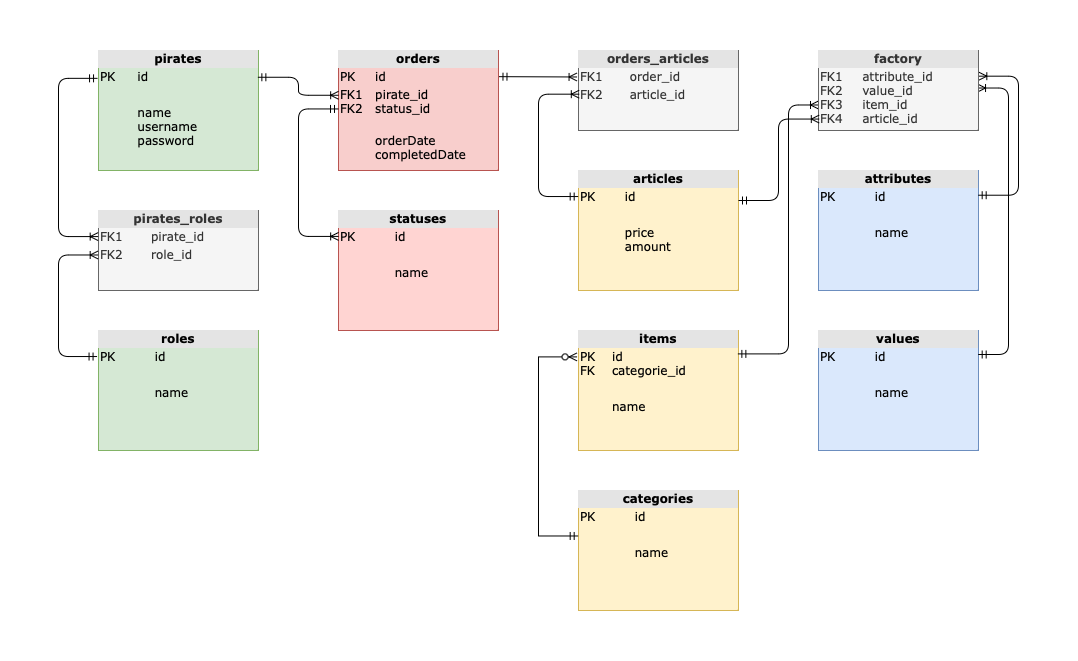

The diagram above was exported from draw.io. Its source (the exported page's mxGraphModel, read from the mxfile embedded in the PNG):
<mxGraphModel dx="1781" dy="588" grid="1" gridSize="10" guides="1" tooltips="1" connect="1" arrows="1" fold="1" page="1" pageScale="1" pageWidth="827" pageHeight="1169" math="0" shadow="0">
  <root>
    <mxCell id="0" />
    <mxCell id="1" parent="0" />
    <mxCell id="3gQZR21439-hDpLeLWDV-1" value="&lt;div style=&quot;text-align: center; box-sizing:border-box;width:100%;background:#e4e4e4;padding:2px;&quot;&gt;&lt;b&gt;pirates&lt;/b&gt;&lt;/div&gt;&lt;table style=&quot;width:100%;font-size:1em;&quot; cellpadding=&quot;2&quot; cellspacing=&quot;0&quot;&gt;&lt;tbody&gt;&lt;tr&gt;&lt;td&gt;PK&lt;/td&gt;&lt;td&gt;id&lt;/td&gt;&lt;/tr&gt;&lt;tr&gt;&lt;td&gt;&lt;br&gt;&lt;/td&gt;&lt;td&gt;&lt;br&gt;&lt;/td&gt;&lt;/tr&gt;&lt;tr&gt;&lt;td&gt;&lt;/td&gt;&lt;td&gt;name&lt;br&gt;username&lt;br&gt;password&lt;br&gt;&lt;br&gt;&lt;/td&gt;&lt;/tr&gt;&lt;/tbody&gt;&lt;/table&gt;" style="verticalAlign=top;align=left;overflow=fill;html=1;rounded=0;shadow=0;comic=0;labelBackgroundColor=none;strokeWidth=1;fontFamily=Verdana;fontSize=12;fillColor=#d5e8d4;strokeColor=#82b366;" parent="1" vertex="1">
      <mxGeometry x="40" y="40" width="160" height="120" as="geometry" />
    </mxCell>
    <mxCell id="3gQZR21439-hDpLeLWDV-2" value="&lt;div style=&quot;text-align: center; box-sizing:border-box;width:100%;background:#e4e4e4;padding:2px;&quot;&gt;&lt;b&gt;orders&lt;/b&gt;&lt;/div&gt;&lt;table style=&quot;width:100%;font-size:1em;&quot; cellpadding=&quot;2&quot; cellspacing=&quot;0&quot;&gt;&lt;tbody&gt;&lt;tr&gt;&lt;td&gt;PK&lt;/td&gt;&lt;td&gt;id&lt;/td&gt;&lt;/tr&gt;&lt;tr&gt;&lt;td&gt;FK1&lt;br&gt;FK2&lt;/td&gt;&lt;td&gt;pirate_id&lt;br&gt;status_id&lt;/td&gt;&lt;/tr&gt;&lt;tr&gt;&lt;td&gt;&lt;/td&gt;&lt;td&gt;&lt;br&gt;orderDate&lt;br&gt;completedDate&lt;br&gt;&lt;br&gt;&lt;/td&gt;&lt;/tr&gt;&lt;/tbody&gt;&lt;/table&gt;" style="verticalAlign=top;align=left;overflow=fill;html=1;rounded=0;shadow=0;comic=0;labelBackgroundColor=none;strokeWidth=1;fontFamily=Verdana;fontSize=12;fillColor=#f8cecc;strokeColor=#b85450;" parent="1" vertex="1">
      <mxGeometry x="280" y="40" width="160" height="120" as="geometry" />
    </mxCell>
    <mxCell id="3gQZR21439-hDpLeLWDV-3" value="&lt;div style=&quot;text-align: center; box-sizing:border-box;width:100%;background:#e4e4e4;padding:2px;&quot;&gt;&lt;b&gt;articles&lt;/b&gt;&lt;/div&gt;&lt;table style=&quot;width:100%;font-size:1em;&quot; cellpadding=&quot;2&quot; cellspacing=&quot;0&quot;&gt;&lt;tbody&gt;&lt;tr&gt;&lt;td&gt;PK&lt;br&gt;&lt;/td&gt;&lt;td&gt;id&lt;br&gt;&lt;/td&gt;&lt;/tr&gt;&lt;tr&gt;&lt;td&gt;&lt;br&gt;&lt;/td&gt;&lt;td&gt;&lt;br&gt;&lt;/td&gt;&lt;/tr&gt;&lt;tr&gt;&lt;td&gt;&lt;/td&gt;&lt;td&gt;price&lt;br&gt;amount&lt;/td&gt;&lt;/tr&gt;&lt;/tbody&gt;&lt;/table&gt;" style="verticalAlign=top;align=left;overflow=fill;html=1;rounded=0;shadow=0;comic=0;labelBackgroundColor=none;strokeWidth=1;fontFamily=Verdana;fontSize=12;fillColor=#fff2cc;strokeColor=#d6b656;" parent="1" vertex="1">
      <mxGeometry x="520" y="160" width="160" height="120" as="geometry" />
    </mxCell>
    <mxCell id="3gQZR21439-hDpLeLWDV-4" value="&lt;div style=&quot;text-align: center; box-sizing:border-box;width:100%;background:#e4e4e4;padding:2px;&quot;&gt;&lt;b&gt;items&lt;/b&gt;&lt;/div&gt;&lt;table style=&quot;width:100%;font-size:1em;&quot; cellpadding=&quot;2&quot; cellspacing=&quot;0&quot;&gt;&lt;tbody&gt;&lt;tr&gt;&lt;td&gt;PK&lt;br&gt;FK&lt;/td&gt;&lt;td&gt;id&lt;br&gt;categorie_id&lt;/td&gt;&lt;/tr&gt;&lt;tr&gt;&lt;td&gt;&lt;br&gt;&lt;/td&gt;&lt;td&gt;&lt;br&gt;&lt;/td&gt;&lt;/tr&gt;&lt;tr&gt;&lt;td&gt;&lt;/td&gt;&lt;td&gt;name&lt;br&gt;&lt;/td&gt;&lt;/tr&gt;&lt;/tbody&gt;&lt;/table&gt;" style="verticalAlign=top;align=left;overflow=fill;html=1;rounded=0;shadow=0;comic=0;labelBackgroundColor=none;strokeWidth=1;fontFamily=Verdana;fontSize=12;glass=0;fillColor=#fff2cc;strokeColor=#d6b656;" parent="1" vertex="1">
      <mxGeometry x="520" y="320" width="160" height="120" as="geometry" />
    </mxCell>
    <mxCell id="3gQZR21439-hDpLeLWDV-5" value="&lt;div style=&quot;text-align: center; box-sizing:border-box;width:100%;background:#e4e4e4;padding:2px;&quot;&gt;&lt;b&gt;attributes&lt;/b&gt;&lt;/div&gt;&lt;table style=&quot;width:100%;font-size:1em;&quot; cellpadding=&quot;2&quot; cellspacing=&quot;0&quot;&gt;&lt;tbody&gt;&lt;tr&gt;&lt;td&gt;PK&lt;/td&gt;&lt;td&gt;id&lt;/td&gt;&lt;/tr&gt;&lt;tr&gt;&lt;td&gt;&lt;br&gt;&lt;/td&gt;&lt;td&gt;&lt;br&gt;&lt;/td&gt;&lt;/tr&gt;&lt;tr&gt;&lt;td&gt;&lt;/td&gt;&lt;td&gt;name&lt;br&gt;&lt;/td&gt;&lt;/tr&gt;&lt;/tbody&gt;&lt;/table&gt;" style="verticalAlign=top;align=left;overflow=fill;html=1;rounded=0;shadow=0;comic=0;labelBackgroundColor=none;strokeWidth=1;fontFamily=Verdana;fontSize=12;fillColor=#dae8fc;strokeColor=#6c8ebf;" parent="1" vertex="1">
      <mxGeometry x="760" y="160" width="160" height="120" as="geometry" />
    </mxCell>
    <mxCell id="3gQZR21439-hDpLeLWDV-6" value="&lt;div style=&quot;text-align: center; box-sizing:border-box;width:100%;background:#e4e4e4;padding:2px;&quot;&gt;&lt;b&gt;values&lt;/b&gt;&lt;/div&gt;&lt;table style=&quot;width:100%;font-size:1em;&quot; cellpadding=&quot;2&quot; cellspacing=&quot;0&quot;&gt;&lt;tbody&gt;&lt;tr&gt;&lt;td&gt;PK&lt;/td&gt;&lt;td&gt;id&lt;/td&gt;&lt;/tr&gt;&lt;tr&gt;&lt;td&gt;&lt;br&gt;&lt;/td&gt;&lt;td&gt;&lt;br&gt;&lt;/td&gt;&lt;/tr&gt;&lt;tr&gt;&lt;td&gt;&lt;/td&gt;&lt;td&gt;name&lt;br&gt;&lt;/td&gt;&lt;/tr&gt;&lt;/tbody&gt;&lt;/table&gt;" style="verticalAlign=top;align=left;overflow=fill;html=1;rounded=0;shadow=0;comic=0;labelBackgroundColor=none;strokeWidth=1;fontFamily=Verdana;fontSize=12;fillColor=#dae8fc;strokeColor=#6c8ebf;" parent="1" vertex="1">
      <mxGeometry x="760" y="320" width="160" height="120" as="geometry" />
    </mxCell>
    <mxCell id="3gQZR21439-hDpLeLWDV-7" value="&lt;div style=&quot;text-align: center; box-sizing:border-box;width:100%;background:#e4e4e4;padding:2px;&quot;&gt;&lt;b&gt;roles&lt;/b&gt;&lt;/div&gt;&lt;table style=&quot;width:100%;font-size:1em;&quot; cellpadding=&quot;2&quot; cellspacing=&quot;0&quot;&gt;&lt;tbody&gt;&lt;tr&gt;&lt;td&gt;PK&lt;/td&gt;&lt;td&gt;id&lt;/td&gt;&lt;/tr&gt;&lt;tr&gt;&lt;td&gt;&lt;br&gt;&lt;/td&gt;&lt;td&gt;&lt;br&gt;&lt;/td&gt;&lt;/tr&gt;&lt;tr&gt;&lt;td&gt;&lt;/td&gt;&lt;td&gt;name&lt;br&gt;&lt;/td&gt;&lt;/tr&gt;&lt;/tbody&gt;&lt;/table&gt;" style="verticalAlign=top;align=left;overflow=fill;html=1;rounded=0;shadow=0;comic=0;labelBackgroundColor=none;strokeWidth=1;fontFamily=Verdana;fontSize=12;fillColor=#d5e8d4;strokeColor=#82b366;" parent="1" vertex="1">
      <mxGeometry x="40" y="320" width="160" height="120" as="geometry" />
    </mxCell>
    <mxCell id="3gQZR21439-hDpLeLWDV-8" value="&lt;div style=&quot;text-align: center; box-sizing:border-box;width:100%;background:#e4e4e4;padding:2px;&quot;&gt;&lt;b&gt;categories&lt;/b&gt;&lt;/div&gt;&lt;table style=&quot;width:100%;font-size:1em;&quot; cellpadding=&quot;2&quot; cellspacing=&quot;0&quot;&gt;&lt;tbody&gt;&lt;tr&gt;&lt;td&gt;PK&lt;/td&gt;&lt;td&gt;id&lt;/td&gt;&lt;/tr&gt;&lt;tr&gt;&lt;td&gt;&lt;br&gt;&lt;/td&gt;&lt;td&gt;&lt;br&gt;&lt;/td&gt;&lt;/tr&gt;&lt;tr&gt;&lt;td&gt;&lt;/td&gt;&lt;td&gt;name&lt;br&gt;&lt;/td&gt;&lt;/tr&gt;&lt;/tbody&gt;&lt;/table&gt;" style="verticalAlign=top;align=left;overflow=fill;html=1;rounded=0;shadow=0;comic=0;labelBackgroundColor=none;strokeWidth=1;fontFamily=Verdana;fontSize=12;fillColor=#fff2cc;strokeColor=#d6b656;" parent="1" vertex="1">
      <mxGeometry x="520" y="480" width="160" height="120" as="geometry" />
    </mxCell>
    <mxCell id="3gQZR21439-hDpLeLWDV-9" value="&lt;div style=&quot;text-align: center; box-sizing:border-box;width:100%;background:#e4e4e4;padding:2px;&quot;&gt;&lt;b&gt;statuses&lt;/b&gt;&lt;/div&gt;&lt;table style=&quot;width:100%;font-size:1em;&quot; cellpadding=&quot;2&quot; cellspacing=&quot;0&quot;&gt;&lt;tbody&gt;&lt;tr&gt;&lt;td&gt;PK&lt;/td&gt;&lt;td&gt;id&lt;/td&gt;&lt;/tr&gt;&lt;tr&gt;&lt;td&gt;&lt;br&gt;&lt;/td&gt;&lt;td&gt;&lt;br&gt;&lt;/td&gt;&lt;/tr&gt;&lt;tr&gt;&lt;td&gt;&lt;/td&gt;&lt;td&gt;name&lt;br&gt;&lt;/td&gt;&lt;/tr&gt;&lt;/tbody&gt;&lt;/table&gt;" style="verticalAlign=top;align=left;overflow=fill;html=1;rounded=0;shadow=0;comic=0;labelBackgroundColor=none;strokeWidth=1;fontFamily=Verdana;fontSize=12;fillColor=#FFD4D2;strokeColor=#b85450;" parent="1" vertex="1">
      <mxGeometry x="280" y="200" width="160" height="120" as="geometry" />
    </mxCell>
    <mxCell id="aQJfYyPghGLJMXVblV17-1" value="" style="html=1;endArrow=ERoneToMany;startArrow=ERmandOne;labelBackgroundColor=none;fontFamily=Verdana;fontSize=12;align=left;entryX=0.001;entryY=0.216;entryDx=0;entryDy=0;edgeStyle=elbowEdgeStyle;exitX=0;exitY=0.487;exitDx=0;exitDy=0;exitPerimeter=0;entryPerimeter=0;" parent="1" source="3gQZR21439-hDpLeLWDV-2" target="3gQZR21439-hDpLeLWDV-9" edge="1">
      <mxGeometry width="100" height="100" relative="1" as="geometry">
        <mxPoint x="270" y="100" as="sourcePoint" />
        <mxPoint x="40" y="280" as="targetPoint" />
        <Array as="points">
          <mxPoint x="240" y="150" />
        </Array>
      </mxGeometry>
    </mxCell>
    <mxCell id="aQJfYyPghGLJMXVblV17-2" value="" style="html=1;endArrow=ERoneToMany;startArrow=ERmandOne;labelBackgroundColor=none;fontFamily=Verdana;fontSize=12;align=left;exitX=0.996;exitY=0.223;exitDx=0;exitDy=0;entryX=0.001;entryY=0.373;entryDx=0;entryDy=0;entryPerimeter=0;edgeStyle=elbowEdgeStyle;exitPerimeter=0;" parent="1" source="3gQZR21439-hDpLeLWDV-1" target="3gQZR21439-hDpLeLWDV-2" edge="1">
      <mxGeometry width="100" height="100" relative="1" as="geometry">
        <mxPoint x="220.36" y="89" as="sourcePoint" />
        <mxPoint x="260" y="80" as="targetPoint" />
      </mxGeometry>
    </mxCell>
    <mxCell id="aQJfYyPghGLJMXVblV17-6" value="" style="html=1;endArrow=ERoneToMany;startArrow=ERmandOne;labelBackgroundColor=none;fontFamily=Verdana;fontSize=12;align=left;edgeStyle=elbowEdgeStyle;exitX=0.998;exitY=0.206;exitDx=0;exitDy=0;entryX=1.002;entryY=0.321;entryDx=0;entryDy=0;entryPerimeter=0;exitPerimeter=0;" parent="1" source="3gQZR21439-hDpLeLWDV-5" target="H1yRjJq5Sa2WaZkc3pwF-7" edge="1">
      <mxGeometry width="100" height="100" relative="1" as="geometry">
        <mxPoint x="1160" y="230" as="sourcePoint" />
        <mxPoint x="920" y="340" as="targetPoint" />
        <Array as="points">
          <mxPoint x="960" y="270" />
        </Array>
      </mxGeometry>
    </mxCell>
    <mxCell id="aQJfYyPghGLJMXVblV17-9" value="" style="edgeStyle=elbowEdgeStyle;fontSize=12;html=1;endArrow=ERzeroToMany;startArrow=ERmandOne;rounded=0;sketch=0;exitX=-0.002;exitY=0.379;exitDx=0;exitDy=0;exitPerimeter=0;entryX=-0.009;entryY=0.22;entryDx=0;entryDy=0;entryPerimeter=0;" parent="1" source="3gQZR21439-hDpLeLWDV-8" target="3gQZR21439-hDpLeLWDV-4" edge="1">
      <mxGeometry width="100" height="100" relative="1" as="geometry">
        <mxPoint x="519" y="350" as="sourcePoint" />
        <mxPoint x="520" y="350" as="targetPoint" />
        <Array as="points">
          <mxPoint x="480" y="440" />
        </Array>
      </mxGeometry>
    </mxCell>
    <mxCell id="nnjj1azZlGpfRSPyIYe6-1" value="&lt;div style=&quot;text-align: center; box-sizing:border-box;width:100%;background:#e4e4e4;padding:2px;&quot;&gt;&lt;b&gt;pirates_roles&lt;/b&gt;&lt;/div&gt;&lt;table style=&quot;width:100%;font-size:1em;&quot; cellpadding=&quot;2&quot; cellspacing=&quot;0&quot;&gt;&lt;tbody&gt;&lt;tr&gt;&lt;td&gt;FK1&lt;/td&gt;&lt;td&gt;pirate_id&lt;/td&gt;&lt;/tr&gt;&lt;tr&gt;&lt;td&gt;FK2&lt;br&gt;&lt;/td&gt;&lt;td&gt;role_id&lt;br&gt;&lt;/td&gt;&lt;/tr&gt;&lt;tr&gt;&lt;td&gt;&lt;/td&gt;&lt;td&gt;&lt;br&gt;&lt;/td&gt;&lt;/tr&gt;&lt;/tbody&gt;&lt;/table&gt;" style="verticalAlign=top;align=left;overflow=fill;html=1;rounded=0;shadow=0;comic=0;labelBackgroundColor=none;strokeWidth=1;fontFamily=Verdana;fontSize=12;fillColor=#f5f5f5;fontColor=#333333;strokeColor=#666666;" parent="1" vertex="1">
      <mxGeometry x="40" y="200" width="160" height="80" as="geometry" />
    </mxCell>
    <mxCell id="nnjj1azZlGpfRSPyIYe6-5" value="" style="html=1;endArrow=ERoneToMany;startArrow=ERmandOne;labelBackgroundColor=none;fontFamily=Verdana;fontSize=12;align=left;exitX=-0.009;exitY=0.217;exitDx=0;exitDy=0;edgeStyle=elbowEdgeStyle;entryX=-0.002;entryY=0.556;entryDx=0;entryDy=0;entryPerimeter=0;exitPerimeter=0;" parent="1" source="3gQZR21439-hDpLeLWDV-7" target="nnjj1azZlGpfRSPyIYe6-1" edge="1">
      <mxGeometry width="100" height="100" relative="1" as="geometry">
        <mxPoint x="240" y="90" as="sourcePoint" />
        <mxPoint x="40" y="240" as="targetPoint" />
        <Array as="points">
          <mxPoint y="300" />
        </Array>
      </mxGeometry>
    </mxCell>
    <mxCell id="nnjj1azZlGpfRSPyIYe6-6" value="" style="html=1;endArrow=ERoneToMany;startArrow=ERmandOne;labelBackgroundColor=none;fontFamily=Verdana;fontSize=12;align=left;exitX=-0.006;exitY=0.232;exitDx=0;exitDy=0;entryX=-0.002;entryY=0.326;entryDx=0;entryDy=0;edgeStyle=elbowEdgeStyle;entryPerimeter=0;exitPerimeter=0;" parent="1" source="3gQZR21439-hDpLeLWDV-1" target="nnjj1azZlGpfRSPyIYe6-1" edge="1">
      <mxGeometry width="100" height="100" relative="1" as="geometry">
        <mxPoint x="50" y="410" as="sourcePoint" />
        <mxPoint x="51.07999999999993" y="255" as="targetPoint" />
        <Array as="points">
          <mxPoint y="150" />
        </Array>
      </mxGeometry>
    </mxCell>
    <mxCell id="nnjj1azZlGpfRSPyIYe6-7" value="&lt;div style=&quot;text-align: center; box-sizing:border-box;width:100%;background:#e4e4e4;padding:2px;&quot;&gt;&lt;b&gt;orders_articles&lt;/b&gt;&lt;/div&gt;&lt;table style=&quot;width:100%;font-size:1em;&quot; cellpadding=&quot;2&quot; cellspacing=&quot;0&quot;&gt;&lt;tbody&gt;&lt;tr&gt;&lt;td&gt;FK1&lt;/td&gt;&lt;td&gt;order_id&lt;/td&gt;&lt;/tr&gt;&lt;tr&gt;&lt;td&gt;FK2&lt;br&gt;&lt;/td&gt;&lt;td&gt;article_id&lt;br&gt;&lt;/td&gt;&lt;/tr&gt;&lt;tr&gt;&lt;td&gt;&lt;/td&gt;&lt;td&gt;&lt;br&gt;&lt;/td&gt;&lt;/tr&gt;&lt;/tbody&gt;&lt;/table&gt;" style="verticalAlign=top;align=left;overflow=fill;html=1;rounded=0;shadow=0;comic=0;labelBackgroundColor=none;strokeWidth=1;fontFamily=Verdana;fontSize=12;fillColor=#f5f5f5;fontColor=#333333;strokeColor=#666666;" parent="1" vertex="1">
      <mxGeometry x="520" y="40" width="160" height="80" as="geometry" />
    </mxCell>
    <mxCell id="nnjj1azZlGpfRSPyIYe6-8" value="" style="html=1;endArrow=ERoneToMany;startArrow=ERmandOne;labelBackgroundColor=none;fontFamily=Verdana;fontSize=12;align=left;exitX=1.003;exitY=0.218;exitDx=0;exitDy=0;entryX=-0.009;entryY=0.331;entryDx=0;entryDy=0;entryPerimeter=0;exitPerimeter=0;" parent="1" source="3gQZR21439-hDpLeLWDV-2" target="nnjj1azZlGpfRSPyIYe6-7" edge="1">
      <mxGeometry width="100" height="100" relative="1" as="geometry">
        <mxPoint x="480" y="60" as="sourcePoint" />
        <mxPoint x="560" y="70" as="targetPoint" />
      </mxGeometry>
    </mxCell>
    <mxCell id="nnjj1azZlGpfRSPyIYe6-9" value="" style="html=1;endArrow=ERoneToMany;startArrow=ERmandOne;labelBackgroundColor=none;fontFamily=Verdana;fontSize=12;align=left;edgeStyle=elbowEdgeStyle;exitX=-0.002;exitY=0.217;exitDx=0;exitDy=0;entryX=0.005;entryY=0.546;entryDx=0;entryDy=0;entryPerimeter=0;exitPerimeter=0;" parent="1" source="3gQZR21439-hDpLeLWDV-3" target="nnjj1azZlGpfRSPyIYe6-7" edge="1">
      <mxGeometry width="100" height="100" relative="1" as="geometry">
        <mxPoint x="810" y="70" as="sourcePoint" />
        <mxPoint x="740" y="70" as="targetPoint" />
        <Array as="points">
          <mxPoint x="480" y="160" />
        </Array>
      </mxGeometry>
    </mxCell>
    <mxCell id="nnjj1azZlGpfRSPyIYe6-15" value="" style="html=1;endArrow=ERoneToMany;startArrow=ERmandOne;labelBackgroundColor=none;fontFamily=Verdana;fontSize=12;align=left;exitX=0.996;exitY=0.195;exitDx=0;exitDy=0;exitPerimeter=0;edgeStyle=elbowEdgeStyle;entryX=0;entryY=0.681;entryDx=0;entryDy=0;entryPerimeter=0;" parent="1" source="3gQZR21439-hDpLeLWDV-4" target="H1yRjJq5Sa2WaZkc3pwF-7" edge="1">
      <mxGeometry width="100" height="100" relative="1" as="geometry">
        <mxPoint x="450.1600000000001" y="74.24000000000001" as="sourcePoint" />
        <mxPoint x="750" y="70" as="targetPoint" />
        <Array as="points">
          <mxPoint x="730" y="300" />
        </Array>
      </mxGeometry>
    </mxCell>
    <mxCell id="H1yRjJq5Sa2WaZkc3pwF-4" value="" style="html=1;endArrow=ERoneToMany;startArrow=ERmandOne;labelBackgroundColor=none;fontFamily=Verdana;fontSize=12;align=left;edgeStyle=elbowEdgeStyle;exitX=0.998;exitY=0.2;exitDx=0;exitDy=0;entryX=0.994;entryY=0.469;entryDx=0;entryDy=0;entryPerimeter=0;exitPerimeter=0;" parent="1" source="3gQZR21439-hDpLeLWDV-6" target="H1yRjJq5Sa2WaZkc3pwF-7" edge="1">
      <mxGeometry width="100" height="100" relative="1" as="geometry">
        <mxPoint x="970" y="240" as="sourcePoint" />
        <mxPoint x="940" y="220" as="targetPoint" />
        <Array as="points">
          <mxPoint x="950" y="210" />
        </Array>
      </mxGeometry>
    </mxCell>
    <mxCell id="H1yRjJq5Sa2WaZkc3pwF-5" style="edgeStyle=orthogonalEdgeStyle;rounded=0;orthogonalLoop=1;jettySize=auto;html=1;exitX=0.5;exitY=1;exitDx=0;exitDy=0;" parent="1" edge="1">
      <mxGeometry relative="1" as="geometry">
        <mxPoint x="840" y="400" as="sourcePoint" />
        <mxPoint x="840" y="400" as="targetPoint" />
      </mxGeometry>
    </mxCell>
    <mxCell id="H1yRjJq5Sa2WaZkc3pwF-7" value="&lt;div style=&quot;text-align: center; box-sizing:border-box;width:100%;background:#e4e4e4;padding:2px;&quot;&gt;&lt;b&gt;factory&lt;/b&gt;&lt;/div&gt;&lt;table style=&quot;width:100%;font-size:1em;&quot; cellpadding=&quot;2&quot; cellspacing=&quot;0&quot;&gt;&lt;tbody&gt;&lt;tr&gt;&lt;td&gt;FK1&lt;br&gt;FK2&lt;br style=&quot;border-color: var(--border-color);&quot;&gt;FK3&lt;br style=&quot;border-color: var(--border-color);&quot;&gt;FK4&lt;br&gt;&lt;/td&gt;&lt;td&gt;attribute_id&lt;br&gt;value_id&lt;br&gt;item_id&lt;br&gt;article_id&lt;/td&gt;&lt;/tr&gt;&lt;tr&gt;&lt;td&gt;&lt;br&gt;&lt;/td&gt;&lt;td&gt;&lt;br&gt;&lt;br&gt;&lt;/td&gt;&lt;/tr&gt;&lt;tr&gt;&lt;td&gt;&lt;/td&gt;&lt;td&gt;&lt;br&gt;&lt;/td&gt;&lt;/tr&gt;&lt;/tbody&gt;&lt;/table&gt;" style="verticalAlign=top;align=left;overflow=fill;html=1;rounded=0;shadow=0;comic=0;labelBackgroundColor=none;strokeWidth=1;fontFamily=Verdana;fontSize=12;fillColor=#f5f5f5;fontColor=#333333;strokeColor=#666666;" parent="1" vertex="1">
      <mxGeometry x="760" y="40" width="160" height="80" as="geometry" />
    </mxCell>
    <mxCell id="H1yRjJq5Sa2WaZkc3pwF-8" value="" style="html=1;endArrow=ERoneToMany;startArrow=ERmandOne;labelBackgroundColor=none;fontFamily=Verdana;fontSize=12;align=left;edgeStyle=elbowEdgeStyle;entryX=0.005;entryY=0.857;entryDx=0;entryDy=0;entryPerimeter=0;exitX=1;exitY=0.25;exitDx=0;exitDy=0;" parent="1" source="3gQZR21439-hDpLeLWDV-3" target="H1yRjJq5Sa2WaZkc3pwF-7" edge="1">
      <mxGeometry width="100" height="100" relative="1" as="geometry">
        <mxPoint x="690" y="140" as="sourcePoint" />
        <mxPoint x="690" y="220" as="targetPoint" />
      </mxGeometry>
    </mxCell>
  </root>
</mxGraphModel>